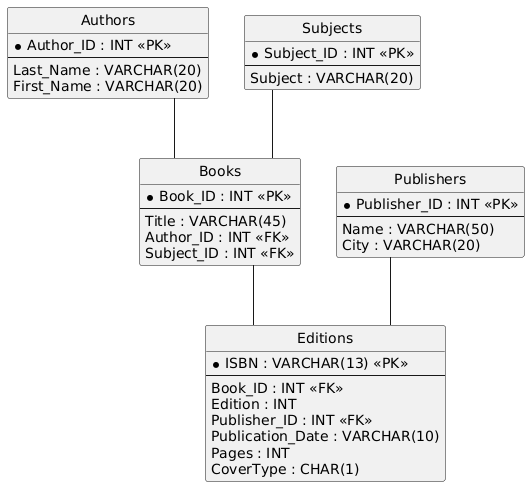

The diagram above was rendered by PlantUML. Its source (embedded in the PNG):
@startuml
hide circle
skinparam linetype ortho

entity "Authors" as Authors {
  * Author_ID : INT <<PK>>
  --
  Last_Name : VARCHAR(20)
  First_Name : VARCHAR(20)
}

entity "Publishers" as Publishers {
  * Publisher_ID : INT <<PK>>
  --
  Name : VARCHAR(50)
  City : VARCHAR(20)
}

entity "Subjects" as Subjects {
  * Subject_ID : INT <<PK>>
  --
  Subject : VARCHAR(20)
}

entity "Books" as Books {
  * Book_ID : INT <<PK>>
  --
  Title : VARCHAR(45)
  Author_ID : INT <<FK>>
  Subject_ID : INT <<FK>>
}

entity "Editions" as Editions {
  * ISBN : VARCHAR(13) <<PK>>
  --
  Book_ID : INT <<FK>>
  Edition : INT
  Publisher_ID : INT <<FK>>
  Publication_Date : VARCHAR(10)
  Pages : INT
  CoverType : CHAR(1)
}

Authors -- Books
Subjects -- Books
Books -- Editions
Publishers -- Editions
@enduml